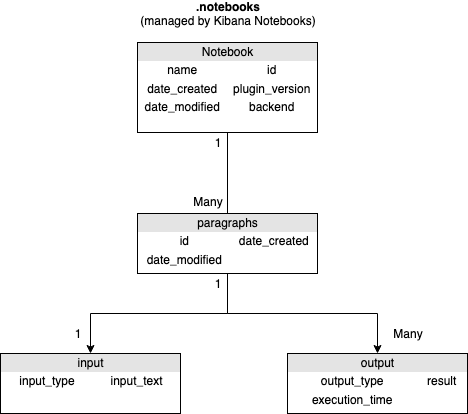

The diagram above was exported from draw.io. Its source (the exported page's mxGraphModel, read from the mxfile embedded in the PNG):
<mxGraphModel dx="1248" dy="848" grid="1" gridSize="10" guides="1" tooltips="1" connect="1" arrows="1" fold="1" page="1" pageScale="1" pageWidth="850" pageHeight="1100" math="0" shadow="0">
  <root>
    <mxCell id="0" />
    <mxCell id="1" parent="0" />
    <mxCell id="KXEgqnnHup2_6WGWHxfA-1" value="&lt;div&gt;&lt;b&gt;.notebooks&lt;/b&gt; &lt;br&gt;&lt;/div&gt;&lt;div&gt;(managed by Kibana Notebooks)&lt;/div&gt;" style="text;html=1;strokeColor=none;fillColor=none;align=center;verticalAlign=middle;whiteSpace=wrap;rounded=0;" parent="1" vertex="1">
      <mxGeometry x="285" y="130" width="230" height="20" as="geometry" />
    </mxCell>
    <mxCell id="KXEgqnnHup2_6WGWHxfA-6" value="&lt;div style=&quot;box-sizing: border-box ; width: 100% ; background: #e4e4e4 ; padding: 2px&quot; align=&quot;center&quot;&gt;Notebook&lt;/div&gt;&lt;table style=&quot;width: 100% ; font-size: 1em&quot; cellspacing=&quot;0&quot; cellpadding=&quot;2&quot; align=&quot;center&quot;&gt;&lt;tbody&gt;&lt;tr&gt;&lt;td&gt;name&lt;br&gt;&lt;/td&gt;&lt;td&gt;id&lt;br&gt;&lt;/td&gt;&lt;/tr&gt;&lt;tr&gt;&lt;td&gt;date_created&lt;/td&gt;&lt;td&gt;plugin_version&lt;/td&gt;&lt;/tr&gt;&lt;tr&gt;&lt;td&gt;date_modified&lt;/td&gt;&lt;td&gt;backend&lt;/td&gt;&lt;/tr&gt;&lt;/tbody&gt;&lt;/table&gt;" style="verticalAlign=top;align=center;overflow=fill;html=1;" parent="1" vertex="1">
      <mxGeometry x="310" y="169" width="180" height="90" as="geometry" />
    </mxCell>
    <mxCell id="KXEgqnnHup2_6WGWHxfA-15" value="" style="edgeStyle=orthogonalEdgeStyle;rounded=0;orthogonalLoop=1;jettySize=auto;html=1;" parent="1" source="KXEgqnnHup2_6WGWHxfA-7" target="KXEgqnnHup2_6WGWHxfA-14" edge="1">
      <mxGeometry relative="1" as="geometry" />
    </mxCell>
    <mxCell id="KXEgqnnHup2_6WGWHxfA-7" value="&lt;div style=&quot;box-sizing: border-box ; width: 100% ; background: #e4e4e4 ; padding: 2px&quot; align=&quot;center&quot;&gt;paragraphs&lt;br&gt;&lt;/div&gt;&lt;table style=&quot;width: 100% ; font-size: 1em&quot; cellspacing=&quot;0&quot; cellpadding=&quot;2&quot; align=&quot;center&quot;&gt;&lt;tbody&gt;&lt;tr&gt;&lt;td&gt;id&lt;/td&gt;&lt;td&gt;date_created&lt;/td&gt;&lt;/tr&gt;&lt;tr&gt;&lt;td&gt;date_modified&lt;/td&gt;&lt;td&gt;&lt;br&gt;&lt;/td&gt;&lt;/tr&gt;&lt;tr&gt;&lt;td&gt;&lt;br&gt;&lt;/td&gt;&lt;td&gt;&lt;br&gt;&lt;/td&gt;&lt;/tr&gt;&lt;tr&gt;&lt;td&gt;&lt;br&gt;&lt;/td&gt;&lt;td&gt;&lt;br&gt;&lt;/td&gt;&lt;/tr&gt;&lt;tr&gt;&lt;td&gt;&lt;br&gt;&lt;/td&gt;&lt;td&gt;&lt;br&gt;&lt;/td&gt;&lt;/tr&gt;&lt;/tbody&gt;&lt;/table&gt;" style="verticalAlign=top;align=center;overflow=fill;html=1;" parent="1" vertex="1">
      <mxGeometry x="310" y="340" width="180" height="60" as="geometry" />
    </mxCell>
    <mxCell id="KXEgqnnHup2_6WGWHxfA-14" value="&lt;div style=&quot;box-sizing: border-box ; width: 100% ; background: #e4e4e4 ; padding: 2px&quot; align=&quot;center&quot;&gt;input&lt;br&gt;&lt;/div&gt;&lt;table style=&quot;width: 100% ; font-size: 1em&quot; cellspacing=&quot;0&quot; cellpadding=&quot;2&quot; align=&quot;center&quot;&gt;&lt;tbody&gt;&lt;tr&gt;&lt;td&gt;input_type&lt;br&gt;&lt;/td&gt;&lt;td&gt;input_text&lt;br&gt;&lt;/td&gt;&lt;/tr&gt;&lt;tr&gt;&lt;td&gt;&lt;br&gt;&lt;/td&gt;&lt;td&gt;&lt;br&gt;&lt;/td&gt;&lt;/tr&gt;&lt;tr&gt;&lt;td&gt;&lt;br&gt;&lt;/td&gt;&lt;td&gt;&lt;br&gt;&lt;/td&gt;&lt;/tr&gt;&lt;tr&gt;&lt;td&gt;&lt;br&gt;&lt;/td&gt;&lt;td&gt;&lt;br&gt;&lt;/td&gt;&lt;/tr&gt;&lt;tr&gt;&lt;td&gt;&lt;br&gt;&lt;/td&gt;&lt;td&gt;&lt;br&gt;&lt;/td&gt;&lt;/tr&gt;&lt;/tbody&gt;&lt;/table&gt;" style="verticalAlign=top;align=center;overflow=fill;html=1;" parent="1" vertex="1">
      <mxGeometry x="173" y="480" width="180" height="60" as="geometry" />
    </mxCell>
    <mxCell id="KXEgqnnHup2_6WGWHxfA-9" value="1" style="text;html=1;strokeColor=none;fillColor=none;align=center;verticalAlign=middle;whiteSpace=wrap;rounded=0;" parent="1" vertex="1">
      <mxGeometry x="370" y="259" width="40" height="20" as="geometry" />
    </mxCell>
    <mxCell id="KXEgqnnHup2_6WGWHxfA-10" value="Many" style="text;html=1;strokeColor=none;fillColor=none;align=center;verticalAlign=middle;whiteSpace=wrap;rounded=0;" parent="1" vertex="1">
      <mxGeometry x="360" y="318" width="40" height="20" as="geometry" />
    </mxCell>
    <mxCell id="KXEgqnnHup2_6WGWHxfA-12" value="" style="endArrow=none;html=1;entryX=0.5;entryY=1;entryDx=0;entryDy=0;" parent="1" target="KXEgqnnHup2_6WGWHxfA-6" edge="1">
      <mxGeometry width="50" height="50" relative="1" as="geometry">
        <mxPoint x="400" y="340" as="sourcePoint" />
        <mxPoint x="450" y="290" as="targetPoint" />
      </mxGeometry>
    </mxCell>
    <mxCell id="KXEgqnnHup2_6WGWHxfA-16" value="&lt;div style=&quot;box-sizing: border-box ; width: 100% ; background: #e4e4e4 ; padding: 2px&quot; align=&quot;center&quot;&gt;output&lt;br&gt;&lt;/div&gt;&lt;table style=&quot;width: 100% ; font-size: 1em&quot; cellspacing=&quot;0&quot; cellpadding=&quot;2&quot; align=&quot;center&quot;&gt;&lt;tbody&gt;&lt;tr&gt;&lt;td&gt;output_type&lt;br&gt;&lt;/td&gt;&lt;td&gt;result&lt;br&gt;&lt;/td&gt;&lt;/tr&gt;&lt;tr&gt;&lt;td&gt;execution_time&lt;/td&gt;&lt;td&gt;&lt;br&gt;&lt;/td&gt;&lt;/tr&gt;&lt;tr&gt;&lt;td&gt;&lt;br&gt;&lt;/td&gt;&lt;td&gt;&lt;br&gt;&lt;/td&gt;&lt;/tr&gt;&lt;tr&gt;&lt;td&gt;&lt;br&gt;&lt;/td&gt;&lt;td&gt;&lt;br&gt;&lt;/td&gt;&lt;/tr&gt;&lt;tr&gt;&lt;td&gt;&lt;br&gt;&lt;/td&gt;&lt;td&gt;&lt;br&gt;&lt;/td&gt;&lt;/tr&gt;&lt;/tbody&gt;&lt;/table&gt;" style="verticalAlign=top;align=center;overflow=fill;html=1;" parent="1" vertex="1">
      <mxGeometry x="460" y="480" width="180" height="60" as="geometry" />
    </mxCell>
    <mxCell id="KXEgqnnHup2_6WGWHxfA-17" value="" style="edgeStyle=orthogonalEdgeStyle;rounded=0;orthogonalLoop=1;jettySize=auto;html=1;" parent="1" target="KXEgqnnHup2_6WGWHxfA-16" edge="1">
      <mxGeometry relative="1" as="geometry">
        <mxPoint x="400" y="400" as="sourcePoint" />
        <mxPoint x="260" y="490" as="targetPoint" />
        <Array as="points">
          <mxPoint x="400" y="440" />
          <mxPoint x="550" y="440" />
        </Array>
      </mxGeometry>
    </mxCell>
    <mxCell id="KXEgqnnHup2_6WGWHxfA-18" value="1" style="text;html=1;strokeColor=none;fillColor=none;align=center;verticalAlign=middle;whiteSpace=wrap;rounded=0;" parent="1" vertex="1">
      <mxGeometry x="370" y="400" width="40" height="20" as="geometry" />
    </mxCell>
    <mxCell id="KXEgqnnHup2_6WGWHxfA-19" value="1" style="text;html=1;strokeColor=none;fillColor=none;align=center;verticalAlign=middle;whiteSpace=wrap;rounded=0;" parent="1" vertex="1">
      <mxGeometry x="230" y="450" width="40" height="20" as="geometry" />
    </mxCell>
    <mxCell id="KXEgqnnHup2_6WGWHxfA-21" value="Many" style="text;html=1;strokeColor=none;fillColor=none;align=center;verticalAlign=middle;whiteSpace=wrap;rounded=0;" parent="1" vertex="1">
      <mxGeometry x="560" y="450" width="40" height="20" as="geometry" />
    </mxCell>
  </root>
</mxGraphModel>